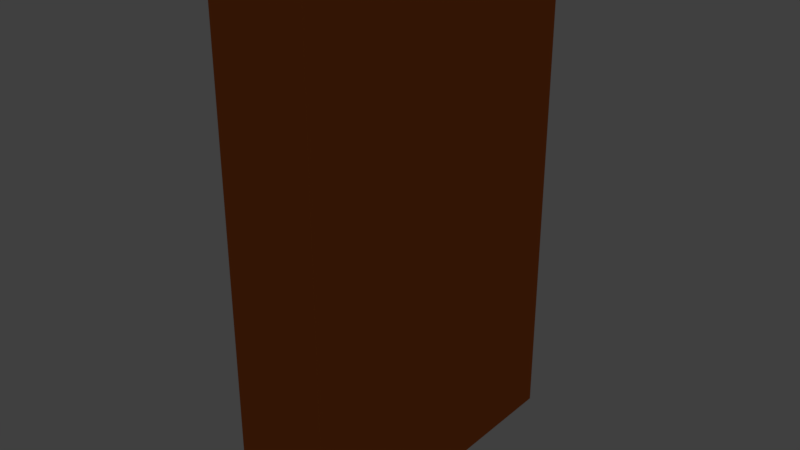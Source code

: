 # Source: bookshelf_01.blend  (saved by Blender 2.78.0; exported with 4.5.12 LTS)
import bpy
from mathutils import Matrix  # noqa: F401  (used for matrix-valued properties, if any)

bpy.ops.wm.read_factory_settings(use_empty=True)
scene = bpy.context.scene
scene.name = 'Scene'

# ---- collections
col_collection_1 = bpy.data.collections.new('Collection 1'); scene.collection.children.link(col_collection_1)

# ---- materials (node trees are filled in below, after node groups)
mat_bookshelf_01_material = bpy.data.materials.new('bookshelf_01_material')
mat_bookshelf_01_material.alpha_threshold = 0.0
mat_bookshelf_01_material.use_transparent_shadow = False
mat_bookshelf_01_material.diffuse_color = (0.5489, 0.1265, 0.02468, 1.0)
mat_bookshelf_01_material.roughness = 0.5
mat_bookshelf_01_material.specular_intensity = 0.0

# ---- material node trees

# ---- world
world_world = bpy.data.worlds.new('World'); scene.world = world_world
world_world.color = (0.05088, 0.05088, 0.05088)
world_world.use_sun_shadow = False
world_world.sun_shadow_jitter_overblur = 0.0
world_world.cycles.sampling_method = 'MANUAL'

# ---- lights
light_hemi_001 = bpy.data.lights.new('Hemi.001', 'SUN')
light_hemi_001.transmission_factor = 0.0
light_hemi_001.angle = 0.1993
light_hemi_001.energy = 0.5
light_hemi_001.shadow_buffer_clip_start = 0.5
light_hemi_001.shadow_soft_size = 0.1
light_hemi_001.shadow_cascade_max_distance = 1000.0
light_hemi = bpy.data.lights.new('Hemi', 'SUN')
light_hemi.transmission_factor = 0.0
light_hemi.angle = 0.1993
light_hemi.energy = 1.0
light_hemi.shadow_buffer_clip_start = 0.5
light_hemi.shadow_soft_size = 0.1
light_hemi.shadow_cascade_max_distance = 1000.0

# ---- meshes
me_cube = bpy.data.meshes.new('Cube')
me_cube.from_pydata([(0.0, -0.5, 0.0), (0.0, -0.5, 1.6), (0.0, 0.5, 0.0), (0.0, 0.5, 1.6), (0.3, -0.5, 0.0), (0.3, -0.5, 1.6), (0.3, 0.5, 0.0), (0.3, 0.5, 1.6)], [], [(0, 1, 3, 2), (2, 3, 7, 6), (6, 7, 5, 4), (4, 5, 1, 0), (2, 6, 4, 0), (7, 3, 1, 5)])
me_cube.materials.append(mat_bookshelf_01_material)
me_cube.use_remesh_preserve_volume = False
me_cube.use_remesh_preserve_attributes = False
me_cube.use_mirror_vertex_groups = False
me_cube.update()

# ---- objects
ob_bookshelf_01 = bpy.data.objects.new(' bookshelf_01', me_cube)
ob_bottom_light = bpy.data.objects.new('bottom_light', light_hemi_001)
ob_top_height = bpy.data.objects.new('top_height', light_hemi)

# ---- transforms, parenting, visibility, modifiers, constraints
ob_bookshelf_01.location = (0.0, 0.0, 0.0)
ob_bookshelf_01.lineart.crease_threshold = 0.0
ob_bottom_light.location = (0.0, 0.0, -100.0)
ob_bottom_light.rotation_euler = (0.0, 3.142, 0.0)
ob_bottom_light.hide_viewport = True
ob_bottom_light.hide_select = True
ob_bottom_light.lineart.crease_threshold = 0.0
ob_top_height.location = (0.0, 0.0, 100.0)
ob_top_height.hide_viewport = True
ob_top_height.hide_select = True
ob_top_height.lineart.crease_threshold = 0.0

# ---- collection membership
col_collection_1.objects.link(ob_bookshelf_01)
col_collection_1.objects.link(ob_bottom_light)
col_collection_1.objects.link(ob_top_height)

# ---- scene / render settings (as saved in the file)
scene.frame_start = 1; scene.frame_end = 250; scene.frame_set(1)
scene.render.engine = 'BLENDER_EEVEE_NEXT'
scene.render.resolution_percentage = 50
scene.render.dither_intensity = 0.0
scene.cycles.use_denoising = False
scene.cycles.samples = 128
scene.cycles.sampling_pattern = 'TABULATED_SOBOL'
scene.cycles.light_sampling_threshold = 0.0
scene.cycles.use_adaptive_sampling = False
scene.cycles.use_light_tree = False
scene.cycles.blur_glossy = 0.0
scene.cycles.sample_clamp_indirect = 0.0
scene.view_settings.view_transform = 'Standard'
bpy.context.view_layer.update()

# ---- added for rendering (the .blend has no active camera): camera
cam_auto = bpy.data.cameras.new('AutoCamera')
cam_auto.lens = 50.0
cam_auto.sensor_width = 36.0
cam_auto.clip_end = 1000.0
ob_auto_camera = bpy.data.objects.new('AutoCamera', cam_auto)
scene.collection.objects.link(ob_auto_camera)
ob_auto_camera.location = (1.91764, -2.12117, 2.21411)
ob_auto_camera.rotation_euler = (1.09748, -7.21219e-08, 0.694738)
scene.camera = ob_auto_camera
bpy.context.view_layer.update()
